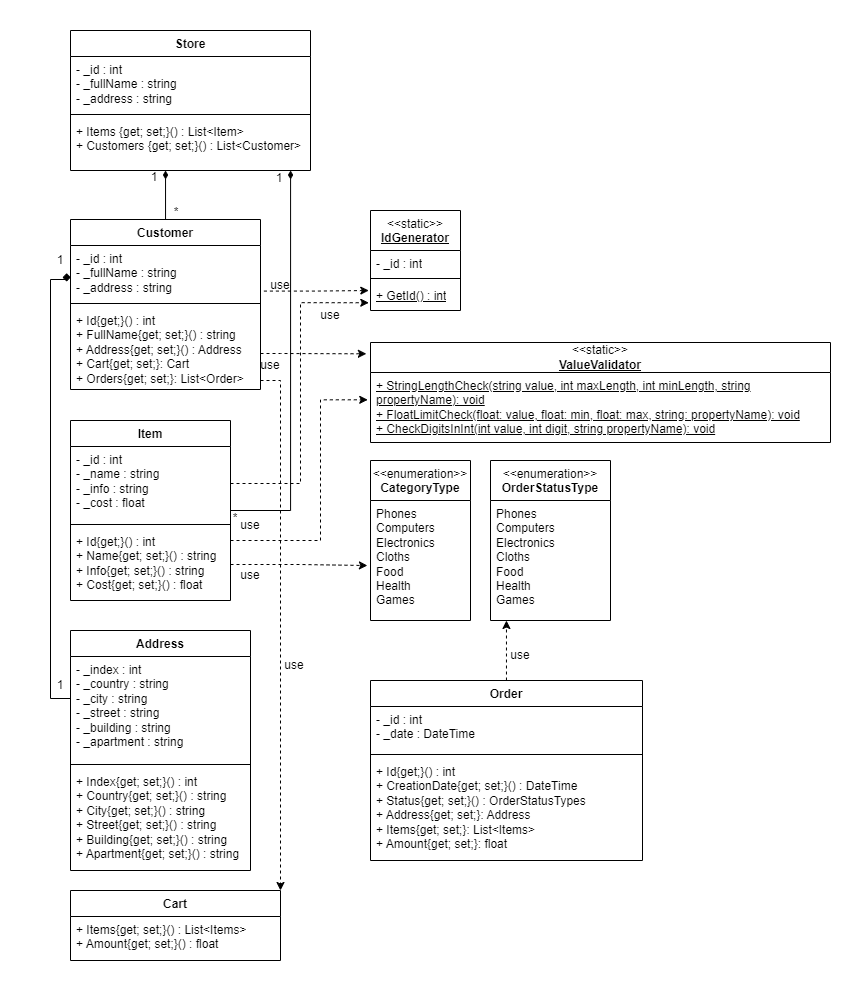

The diagram above was exported from draw.io. Its source (the exported page's mxGraphModel, read from the mxfile embedded in the PNG):
<mxGraphModel dx="1728" dy="2166" grid="1" gridSize="10" guides="1" tooltips="1" connect="1" arrows="1" fold="1" page="1" pageScale="1" pageWidth="827" pageHeight="1169" math="0" shadow="0">
  <root>
    <mxCell id="0" />
    <mxCell id="1" parent="0" />
    <mxCell id="oU2BkXmcU1scd5kveSyB-1" value="Customer" style="swimlane;fontStyle=1;align=center;verticalAlign=top;childLayout=stackLayout;horizontal=1;startSize=26;horizontalStack=0;resizeParent=1;resizeParentMax=0;resizeLast=0;collapsible=1;marginBottom=0;whiteSpace=wrap;html=1;" parent="1" vertex="1">
      <mxGeometry x="40" y="169" width="190" height="170" as="geometry" />
    </mxCell>
    <mxCell id="oU2BkXmcU1scd5kveSyB-2" value="- _id : int&lt;br&gt;- _fullName : string&lt;br&gt;- _address : string" style="text;strokeColor=none;fillColor=none;align=left;verticalAlign=top;spacingLeft=4;spacingRight=4;overflow=hidden;rotatable=0;points=[[0,0.5],[1,0.5]];portConstraint=eastwest;whiteSpace=wrap;html=1;" parent="oU2BkXmcU1scd5kveSyB-1" vertex="1">
      <mxGeometry y="26" width="190" height="54" as="geometry" />
    </mxCell>
    <mxCell id="oU2BkXmcU1scd5kveSyB-3" value="" style="line;strokeWidth=1;fillColor=none;align=left;verticalAlign=middle;spacingTop=-1;spacingLeft=3;spacingRight=3;rotatable=0;labelPosition=right;points=[];portConstraint=eastwest;strokeColor=inherit;" parent="oU2BkXmcU1scd5kveSyB-1" vertex="1">
      <mxGeometry y="80" width="190" height="8" as="geometry" />
    </mxCell>
    <mxCell id="oU2BkXmcU1scd5kveSyB-4" value="+ Id{get;}() : int&lt;br&gt;+ FullName{get; set;}() : string&lt;br&gt;+ Address{get; set;}() : Address&lt;div&gt;+ Cart{get; set;}: Cart&lt;/div&gt;&lt;div&gt;+ Orders{get; set;}: List&amp;lt;Order&amp;gt;&lt;/div&gt;" style="text;strokeColor=none;fillColor=none;align=left;verticalAlign=top;spacingLeft=4;spacingRight=4;overflow=hidden;rotatable=0;points=[[0,0.5],[1,0.5]];portConstraint=eastwest;whiteSpace=wrap;html=1;" parent="oU2BkXmcU1scd5kveSyB-1" vertex="1">
      <mxGeometry y="88" width="190" height="82" as="geometry" />
    </mxCell>
    <mxCell id="oU2BkXmcU1scd5kveSyB-5" value="Item" style="swimlane;fontStyle=1;align=center;verticalAlign=top;childLayout=stackLayout;horizontal=1;startSize=26;horizontalStack=0;resizeParent=1;resizeParentMax=0;resizeLast=0;collapsible=1;marginBottom=0;whiteSpace=wrap;html=1;" parent="1" vertex="1">
      <mxGeometry x="40" y="370" width="160" height="180" as="geometry" />
    </mxCell>
    <mxCell id="oU2BkXmcU1scd5kveSyB-6" value="- _id : int&lt;br&gt;- _name : string&lt;br&gt;- _info : string&lt;br&gt;- _cost : float" style="text;strokeColor=none;fillColor=none;align=left;verticalAlign=top;spacingLeft=4;spacingRight=4;overflow=hidden;rotatable=0;points=[[0,0.5],[1,0.5]];portConstraint=eastwest;whiteSpace=wrap;html=1;" parent="oU2BkXmcU1scd5kveSyB-5" vertex="1">
      <mxGeometry y="26" width="160" height="74" as="geometry" />
    </mxCell>
    <mxCell id="oU2BkXmcU1scd5kveSyB-7" value="" style="line;strokeWidth=1;fillColor=none;align=left;verticalAlign=middle;spacingTop=-1;spacingLeft=3;spacingRight=3;rotatable=0;labelPosition=right;points=[];portConstraint=eastwest;strokeColor=inherit;" parent="oU2BkXmcU1scd5kveSyB-5" vertex="1">
      <mxGeometry y="100" width="160" height="8" as="geometry" />
    </mxCell>
    <mxCell id="oU2BkXmcU1scd5kveSyB-8" value="+ Id{get;}() : int&lt;br&gt;+ Name{get; set;}() : string&lt;br&gt;+ Info{get; set;}() : string&lt;br&gt;+ Cost{get; set;}() : float" style="text;strokeColor=none;fillColor=none;align=left;verticalAlign=top;spacingLeft=4;spacingRight=4;overflow=hidden;rotatable=0;points=[[0,0.5],[1,0.5]];portConstraint=eastwest;whiteSpace=wrap;html=1;" parent="oU2BkXmcU1scd5kveSyB-5" vertex="1">
      <mxGeometry y="108" width="160" height="72" as="geometry" />
    </mxCell>
    <mxCell id="oU2BkXmcU1scd5kveSyB-9" value="&lt;span style=&quot;font-weight: normal;&quot;&gt;&amp;lt;&amp;lt;static&amp;gt;&amp;gt;&lt;/span&gt;&lt;br&gt;&lt;u&gt;IdGenerator&lt;/u&gt;" style="swimlane;fontStyle=1;align=center;verticalAlign=top;childLayout=stackLayout;horizontal=1;startSize=40;horizontalStack=0;resizeParent=1;resizeParentMax=0;resizeLast=0;collapsible=1;marginBottom=0;whiteSpace=wrap;html=1;" parent="1" vertex="1">
      <mxGeometry x="340" y="160" width="90" height="100" as="geometry" />
    </mxCell>
    <mxCell id="oU2BkXmcU1scd5kveSyB-10" value="- _id : int" style="text;strokeColor=none;fillColor=none;align=left;verticalAlign=top;spacingLeft=4;spacingRight=4;overflow=hidden;rotatable=0;points=[[0,0.5],[1,0.5]];portConstraint=eastwest;whiteSpace=wrap;html=1;" parent="oU2BkXmcU1scd5kveSyB-9" vertex="1">
      <mxGeometry y="40" width="90" height="24" as="geometry" />
    </mxCell>
    <mxCell id="oU2BkXmcU1scd5kveSyB-11" value="" style="line;strokeWidth=1;fillColor=none;align=left;verticalAlign=middle;spacingTop=-1;spacingLeft=3;spacingRight=3;rotatable=0;labelPosition=right;points=[];portConstraint=eastwest;strokeColor=inherit;" parent="oU2BkXmcU1scd5kveSyB-9" vertex="1">
      <mxGeometry y="64" width="90" height="8" as="geometry" />
    </mxCell>
    <mxCell id="oU2BkXmcU1scd5kveSyB-12" value="&lt;u&gt;+ GetId() : int&lt;/u&gt;" style="text;strokeColor=none;fillColor=none;align=left;verticalAlign=top;spacingLeft=4;spacingRight=4;overflow=hidden;rotatable=0;points=[[0,0.5],[1,0.5]];portConstraint=eastwest;whiteSpace=wrap;html=1;" parent="oU2BkXmcU1scd5kveSyB-9" vertex="1">
      <mxGeometry y="72" width="90" height="28" as="geometry" />
    </mxCell>
    <mxCell id="oU2BkXmcU1scd5kveSyB-17" value="&amp;lt;&amp;lt;static&amp;gt;&amp;gt;&lt;br&gt;&lt;b&gt;&lt;u&gt;ValueValidator&lt;/u&gt;&lt;/b&gt;" style="swimlane;fontStyle=0;childLayout=stackLayout;horizontal=1;startSize=30;fillColor=none;horizontalStack=0;resizeParent=1;resizeParentMax=0;resizeLast=0;collapsible=1;marginBottom=0;whiteSpace=wrap;html=1;" parent="1" vertex="1">
      <mxGeometry x="340" y="292" width="460" height="100" as="geometry" />
    </mxCell>
    <mxCell id="oU2BkXmcU1scd5kveSyB-18" value="&lt;div&gt;&lt;u&gt;+ StringLengthCheck(string value, int maxLength, int minLength, string propertyName): void&lt;br&gt;&lt;/u&gt;&lt;/div&gt;&lt;div&gt;&lt;u&gt;+ FloatLimitCheck(float: value, float: min, float: max, string: propertyName): void&lt;br&gt;&lt;/u&gt;&lt;/div&gt;&lt;div&gt;&lt;u&gt;+ CheckDigitsInInt(int value, int digit, string propertyName): void&lt;/u&gt;&lt;br&gt;&lt;/div&gt;" style="text;strokeColor=none;fillColor=none;align=left;verticalAlign=top;spacingLeft=4;spacingRight=4;overflow=hidden;rotatable=0;points=[[0,0.5],[1,0.5]];portConstraint=eastwest;whiteSpace=wrap;html=1;" parent="oU2BkXmcU1scd5kveSyB-17" vertex="1">
      <mxGeometry y="30" width="460" height="70" as="geometry" />
    </mxCell>
    <mxCell id="JcwKcsIoiEsxzj-9efr9-1" style="edgeStyle=orthogonalEdgeStyle;rounded=0;orthogonalLoop=1;jettySize=auto;html=1;entryX=-0.019;entryY=0.286;entryDx=0;entryDy=0;entryPerimeter=0;dashed=1;exitX=1.018;exitY=0.844;exitDx=0;exitDy=0;exitPerimeter=0;" parent="1" source="oU2BkXmcU1scd5kveSyB-2" target="oU2BkXmcU1scd5kveSyB-12" edge="1">
      <mxGeometry relative="1" as="geometry">
        <mxPoint x="240" y="240" as="sourcePoint" />
      </mxGeometry>
    </mxCell>
    <mxCell id="JcwKcsIoiEsxzj-9efr9-2" style="edgeStyle=orthogonalEdgeStyle;rounded=0;orthogonalLoop=1;jettySize=auto;html=1;entryX=-0.009;entryY=0.113;entryDx=0;entryDy=0;entryPerimeter=0;dashed=1;" parent="1" source="oU2BkXmcU1scd5kveSyB-4" target="oU2BkXmcU1scd5kveSyB-17" edge="1">
      <mxGeometry relative="1" as="geometry">
        <Array as="points">
          <mxPoint x="250" y="303" />
          <mxPoint x="250" y="303" />
        </Array>
      </mxGeometry>
    </mxCell>
    <mxCell id="JcwKcsIoiEsxzj-9efr9-5" style="edgeStyle=orthogonalEdgeStyle;rounded=0;orthogonalLoop=1;jettySize=auto;html=1;entryX=-0.006;entryY=0.39;entryDx=0;entryDy=0;entryPerimeter=0;dashed=1;" parent="1" source="oU2BkXmcU1scd5kveSyB-8" target="oU2BkXmcU1scd5kveSyB-18" edge="1">
      <mxGeometry relative="1" as="geometry">
        <mxPoint x="500" y="370" as="targetPoint" />
        <Array as="points">
          <mxPoint x="290" y="490" />
          <mxPoint x="290" y="349" />
        </Array>
      </mxGeometry>
    </mxCell>
    <mxCell id="JcwKcsIoiEsxzj-9efr9-7" style="edgeStyle=orthogonalEdgeStyle;rounded=0;orthogonalLoop=1;jettySize=auto;html=1;entryX=-0.019;entryY=0.723;entryDx=0;entryDy=0;dashed=1;entryPerimeter=0;" parent="1" source="oU2BkXmcU1scd5kveSyB-6" target="oU2BkXmcU1scd5kveSyB-12" edge="1">
      <mxGeometry relative="1" as="geometry" />
    </mxCell>
    <mxCell id="JcwKcsIoiEsxzj-9efr9-8" value="use" style="text;html=1;align=center;verticalAlign=middle;whiteSpace=wrap;rounded=0;" parent="1" vertex="1">
      <mxGeometry x="210" y="300" width="60" height="30" as="geometry" />
    </mxCell>
    <mxCell id="JcwKcsIoiEsxzj-9efr9-9" value="use" style="text;html=1;align=center;verticalAlign=middle;whiteSpace=wrap;rounded=0;" parent="1" vertex="1">
      <mxGeometry x="190" y="460" width="60" height="30" as="geometry" />
    </mxCell>
    <mxCell id="JcwKcsIoiEsxzj-9efr9-10" value="use" style="text;html=1;align=center;verticalAlign=middle;whiteSpace=wrap;rounded=0;" parent="1" vertex="1">
      <mxGeometry x="220" y="220" width="60" height="30" as="geometry" />
    </mxCell>
    <mxCell id="JcwKcsIoiEsxzj-9efr9-11" value="use" style="text;html=1;align=center;verticalAlign=middle;whiteSpace=wrap;rounded=0;" parent="1" vertex="1">
      <mxGeometry x="270" y="250" width="60" height="30" as="geometry" />
    </mxCell>
    <mxCell id="XlUjkA7irEBNoYXnKt0v-1" value="Address" style="swimlane;fontStyle=1;align=center;verticalAlign=top;childLayout=stackLayout;horizontal=1;startSize=26;horizontalStack=0;resizeParent=1;resizeParentMax=0;resizeLast=0;collapsible=1;marginBottom=0;whiteSpace=wrap;html=1;" parent="1" vertex="1">
      <mxGeometry x="40" y="580" width="180" height="240" as="geometry" />
    </mxCell>
    <mxCell id="XlUjkA7irEBNoYXnKt0v-2" value="- _index : int&lt;br&gt;- _country : string&lt;br&gt;- _city : string&lt;br&gt;&lt;div&gt;- _street : string&lt;br&gt;&lt;/div&gt;&lt;div&gt;- _building : string&lt;/div&gt;&lt;div&gt;- _apartment : string&lt;br&gt;&lt;/div&gt;" style="text;strokeColor=none;fillColor=none;align=left;verticalAlign=top;spacingLeft=4;spacingRight=4;overflow=hidden;rotatable=0;points=[[0,0.5],[1,0.5]];portConstraint=eastwest;whiteSpace=wrap;html=1;" parent="XlUjkA7irEBNoYXnKt0v-1" vertex="1">
      <mxGeometry y="26" width="180" height="104" as="geometry" />
    </mxCell>
    <mxCell id="XlUjkA7irEBNoYXnKt0v-3" value="" style="line;strokeWidth=1;fillColor=none;align=left;verticalAlign=middle;spacingTop=-1;spacingLeft=3;spacingRight=3;rotatable=0;labelPosition=right;points=[];portConstraint=eastwest;strokeColor=inherit;" parent="XlUjkA7irEBNoYXnKt0v-1" vertex="1">
      <mxGeometry y="130" width="180" height="8" as="geometry" />
    </mxCell>
    <mxCell id="XlUjkA7irEBNoYXnKt0v-4" value="+ Index{get; set;}() : int&lt;br&gt;+ Country{get; set;}() : string&lt;br&gt;+ City{get; set;}() : string&lt;br&gt;&lt;div&gt;+ Street{get; set;}() : string&lt;/div&gt;&lt;div&gt;+ Building{get; set;}() : string&lt;/div&gt;&lt;div&gt;+ Apartment{get; set;}() : string&lt;/div&gt;" style="text;strokeColor=none;fillColor=none;align=left;verticalAlign=top;spacingLeft=4;spacingRight=4;overflow=hidden;rotatable=0;points=[[0,0.5],[1,0.5]];portConstraint=eastwest;whiteSpace=wrap;html=1;" parent="XlUjkA7irEBNoYXnKt0v-1" vertex="1">
      <mxGeometry y="138" width="180" height="102" as="geometry" />
    </mxCell>
    <mxCell id="XlUjkA7irEBNoYXnKt0v-6" style="edgeStyle=orthogonalEdgeStyle;rounded=0;orthogonalLoop=1;jettySize=auto;html=1;entryX=-0.02;entryY=0.669;entryDx=0;entryDy=0;endArrow=diamond;endFill=1;entryPerimeter=0;" parent="1" source="XlUjkA7irEBNoYXnKt0v-2" target="oU2BkXmcU1scd5kveSyB-2" edge="1">
      <mxGeometry relative="1" as="geometry">
        <Array as="points">
          <mxPoint x="20" y="648" />
          <mxPoint x="20" y="229" />
        </Array>
      </mxGeometry>
    </mxCell>
    <mxCell id="XlUjkA7irEBNoYXnKt0v-8" value="&lt;span style=&quot;font-weight: normal;&quot;&gt;&amp;lt;&amp;lt;enumeration&amp;gt;&amp;gt;&lt;/span&gt;&lt;br&gt;CategoryType" style="swimlane;fontStyle=1;align=center;verticalAlign=top;childLayout=stackLayout;horizontal=1;startSize=40;horizontalStack=0;resizeParent=1;resizeParentMax=0;resizeLast=0;collapsible=1;marginBottom=0;whiteSpace=wrap;html=1;" parent="1" vertex="1">
      <mxGeometry x="340" y="410" width="100" height="160" as="geometry" />
    </mxCell>
    <mxCell id="XlUjkA7irEBNoYXnKt0v-9" value="&lt;div&gt;Phones&lt;/div&gt;&lt;div&gt;Computers&lt;/div&gt;&lt;div&gt;Electronics&lt;/div&gt;&lt;div&gt;Cloths&lt;/div&gt;&lt;div&gt;Food&lt;/div&gt;&lt;div&gt;Health&lt;/div&gt;&lt;div&gt;Games&lt;br&gt;&lt;/div&gt;" style="text;strokeColor=none;fillColor=none;align=left;verticalAlign=top;spacingLeft=4;spacingRight=4;overflow=hidden;rotatable=0;points=[[0,0.5],[1,0.5]];portConstraint=eastwest;whiteSpace=wrap;html=1;" parent="XlUjkA7irEBNoYXnKt0v-8" vertex="1">
      <mxGeometry y="40" width="100" height="120" as="geometry" />
    </mxCell>
    <mxCell id="Bsw30bW7oDn-SPlX6kUI-4" value="1" style="text;html=1;align=center;verticalAlign=middle;whiteSpace=wrap;rounded=0;" parent="1" vertex="1">
      <mxGeometry y="620" width="60" height="30" as="geometry" />
    </mxCell>
    <mxCell id="MwuSW_tdNOVB_7Hcjqsm-1" style="edgeStyle=orthogonalEdgeStyle;rounded=0;orthogonalLoop=1;jettySize=auto;html=1;entryX=-0.031;entryY=0.542;entryDx=0;entryDy=0;entryPerimeter=0;dashed=1;" parent="1" source="oU2BkXmcU1scd5kveSyB-8" target="XlUjkA7irEBNoYXnKt0v-9" edge="1">
      <mxGeometry relative="1" as="geometry" />
    </mxCell>
    <mxCell id="MwuSW_tdNOVB_7Hcjqsm-2" value="use" style="text;html=1;align=center;verticalAlign=middle;whiteSpace=wrap;rounded=0;" parent="1" vertex="1">
      <mxGeometry x="190" y="510" width="60" height="30" as="geometry" />
    </mxCell>
    <mxCell id="Bsw30bW7oDn-SPlX6kUI-3" value="1" style="text;html=1;align=center;verticalAlign=middle;whiteSpace=wrap;rounded=0;" parent="1" vertex="1">
      <mxGeometry x="15" y="195" width="30" height="30" as="geometry" />
    </mxCell>
    <mxCell id="esyno2pFT-3BLw8rkyYm-1" value="Store" style="swimlane;fontStyle=1;align=center;verticalAlign=top;childLayout=stackLayout;horizontal=1;startSize=26;horizontalStack=0;resizeParent=1;resizeParentMax=0;resizeLast=0;collapsible=1;marginBottom=0;whiteSpace=wrap;html=1;" parent="1" vertex="1">
      <mxGeometry x="40" y="-20" width="240" height="140" as="geometry" />
    </mxCell>
    <mxCell id="esyno2pFT-3BLw8rkyYm-2" value="- _id : int&lt;br&gt;- _fullName : string&lt;br&gt;- _address : string" style="text;strokeColor=none;fillColor=none;align=left;verticalAlign=top;spacingLeft=4;spacingRight=4;overflow=hidden;rotatable=0;points=[[0,0.5],[1,0.5]];portConstraint=eastwest;whiteSpace=wrap;html=1;" parent="esyno2pFT-3BLw8rkyYm-1" vertex="1">
      <mxGeometry y="26" width="240" height="54" as="geometry" />
    </mxCell>
    <mxCell id="esyno2pFT-3BLw8rkyYm-3" value="" style="line;strokeWidth=1;fillColor=none;align=left;verticalAlign=middle;spacingTop=-1;spacingLeft=3;spacingRight=3;rotatable=0;labelPosition=right;points=[];portConstraint=eastwest;strokeColor=inherit;" parent="esyno2pFT-3BLw8rkyYm-1" vertex="1">
      <mxGeometry y="80" width="240" height="8" as="geometry" />
    </mxCell>
    <mxCell id="esyno2pFT-3BLw8rkyYm-4" value="+ Items {get; set;}() :&amp;nbsp;List&amp;lt;Item&amp;gt;&lt;br&gt;+ Customers {get; set;}() :&amp;nbsp;List&amp;lt;Customer&amp;gt;" style="text;strokeColor=none;fillColor=none;align=left;verticalAlign=top;spacingLeft=4;spacingRight=4;overflow=hidden;rotatable=0;points=[[0,0.5],[1,0.5]];portConstraint=eastwest;whiteSpace=wrap;html=1;" parent="esyno2pFT-3BLw8rkyYm-1" vertex="1">
      <mxGeometry y="88" width="240" height="52" as="geometry" />
    </mxCell>
    <mxCell id="esyno2pFT-3BLw8rkyYm-7" style="edgeStyle=orthogonalEdgeStyle;rounded=0;orthogonalLoop=1;jettySize=auto;html=1;entryX=0.396;entryY=1;entryDx=0;entryDy=0;entryPerimeter=0;endArrow=diamondThin;endFill=1;" parent="1" source="oU2BkXmcU1scd5kveSyB-1" target="esyno2pFT-3BLw8rkyYm-4" edge="1">
      <mxGeometry relative="1" as="geometry" />
    </mxCell>
    <mxCell id="esyno2pFT-3BLw8rkyYm-8" style="edgeStyle=orthogonalEdgeStyle;rounded=0;orthogonalLoop=1;jettySize=auto;html=1;entryX=0.917;entryY=1;entryDx=0;entryDy=0;entryPerimeter=0;endArrow=diamondThin;endFill=1;" parent="1" source="oU2BkXmcU1scd5kveSyB-5" target="esyno2pFT-3BLw8rkyYm-4" edge="1">
      <mxGeometry relative="1" as="geometry">
        <Array as="points">
          <mxPoint x="260" y="460" />
        </Array>
      </mxGeometry>
    </mxCell>
    <mxCell id="6pIr0Ee2WbjTArUBilA8-1" value="1" style="text;html=1;align=center;verticalAlign=middle;whiteSpace=wrap;rounded=0;" parent="1" vertex="1">
      <mxGeometry x="109" y="112" width="30" height="30" as="geometry" />
    </mxCell>
    <mxCell id="6pIr0Ee2WbjTArUBilA8-2" value="*" style="text;html=1;align=center;verticalAlign=middle;whiteSpace=wrap;rounded=0;" parent="1" vertex="1">
      <mxGeometry x="131" y="147" width="30" height="30" as="geometry" />
    </mxCell>
    <mxCell id="6pIr0Ee2WbjTArUBilA8-3" value="1" style="text;html=1;align=center;verticalAlign=middle;whiteSpace=wrap;rounded=0;" parent="1" vertex="1">
      <mxGeometry x="234" y="113" width="30" height="30" as="geometry" />
    </mxCell>
    <mxCell id="6pIr0Ee2WbjTArUBilA8-4" value="*" style="text;html=1;align=center;verticalAlign=middle;whiteSpace=wrap;rounded=0;" parent="1" vertex="1">
      <mxGeometry x="190" y="453" width="30" height="30" as="geometry" />
    </mxCell>
    <mxCell id="ZtMfl2B0cqiL2mYQkAeO-1" value="Cart" style="swimlane;fontStyle=1;align=center;verticalAlign=top;childLayout=stackLayout;horizontal=1;startSize=26;horizontalStack=0;resizeParent=1;resizeParentMax=0;resizeLast=0;collapsible=1;marginBottom=0;whiteSpace=wrap;html=1;" vertex="1" parent="1">
      <mxGeometry x="40" y="840" width="210" height="70" as="geometry" />
    </mxCell>
    <mxCell id="ZtMfl2B0cqiL2mYQkAeO-2" value="+ Items{get; set;}() : List&amp;lt;Items&amp;gt;&lt;br&gt;+ Amount{get; set;}() : float" style="text;strokeColor=none;fillColor=none;align=left;verticalAlign=top;spacingLeft=4;spacingRight=4;overflow=hidden;rotatable=0;points=[[0,0.5],[1,0.5]];portConstraint=eastwest;whiteSpace=wrap;html=1;" vertex="1" parent="ZtMfl2B0cqiL2mYQkAeO-1">
      <mxGeometry y="26" width="210" height="44" as="geometry" />
    </mxCell>
    <mxCell id="ZtMfl2B0cqiL2mYQkAeO-11" style="edgeStyle=orthogonalEdgeStyle;rounded=0;orthogonalLoop=1;jettySize=auto;html=1;entryX=0.133;entryY=1;entryDx=0;entryDy=0;entryPerimeter=0;dashed=1;" edge="1" parent="1" source="ZtMfl2B0cqiL2mYQkAeO-3" target="ZtMfl2B0cqiL2mYQkAeO-8">
      <mxGeometry relative="1" as="geometry">
        <mxPoint x="476" y="580" as="targetPoint" />
      </mxGeometry>
    </mxCell>
    <mxCell id="ZtMfl2B0cqiL2mYQkAeO-3" value="Order" style="swimlane;fontStyle=1;align=center;verticalAlign=top;childLayout=stackLayout;horizontal=1;startSize=26;horizontalStack=0;resizeParent=1;resizeParentMax=0;resizeLast=0;collapsible=1;marginBottom=0;whiteSpace=wrap;html=1;" vertex="1" parent="1">
      <mxGeometry x="340" y="630" width="272" height="180" as="geometry" />
    </mxCell>
    <mxCell id="ZtMfl2B0cqiL2mYQkAeO-4" value="- _id : int&lt;br&gt;- _date : DateTime" style="text;strokeColor=none;fillColor=none;align=left;verticalAlign=top;spacingLeft=4;spacingRight=4;overflow=hidden;rotatable=0;points=[[0,0.5],[1,0.5]];portConstraint=eastwest;whiteSpace=wrap;html=1;" vertex="1" parent="ZtMfl2B0cqiL2mYQkAeO-3">
      <mxGeometry y="26" width="272" height="44" as="geometry" />
    </mxCell>
    <mxCell id="ZtMfl2B0cqiL2mYQkAeO-5" value="" style="line;strokeWidth=1;fillColor=none;align=left;verticalAlign=middle;spacingTop=-1;spacingLeft=3;spacingRight=3;rotatable=0;labelPosition=right;points=[];portConstraint=eastwest;strokeColor=inherit;" vertex="1" parent="ZtMfl2B0cqiL2mYQkAeO-3">
      <mxGeometry y="70" width="272" height="8" as="geometry" />
    </mxCell>
    <mxCell id="ZtMfl2B0cqiL2mYQkAeO-6" value="+ Id{get;}() : int&lt;br&gt;+ CreationDate{get; set;}() : DateTime&lt;br&gt;+ Status{get; set;}() : OrderStatusTypes&lt;div&gt;+ Address{get; set;}: Address&lt;/div&gt;&lt;div&gt;+ Items{get; set;}: List&amp;lt;Items&amp;gt;&lt;/div&gt;&lt;div&gt;+ Amount{get; set;}: float&lt;/div&gt;" style="text;strokeColor=none;fillColor=none;align=left;verticalAlign=top;spacingLeft=4;spacingRight=4;overflow=hidden;rotatable=0;points=[[0,0.5],[1,0.5]];portConstraint=eastwest;whiteSpace=wrap;html=1;" vertex="1" parent="ZtMfl2B0cqiL2mYQkAeO-3">
      <mxGeometry y="78" width="272" height="102" as="geometry" />
    </mxCell>
    <mxCell id="ZtMfl2B0cqiL2mYQkAeO-7" value="&lt;span style=&quot;font-weight: normal;&quot;&gt;&amp;lt;&amp;lt;enumeration&amp;gt;&amp;gt;&lt;/span&gt;&lt;br&gt;OrderStatusType" style="swimlane;fontStyle=1;align=center;verticalAlign=top;childLayout=stackLayout;horizontal=1;startSize=40;horizontalStack=0;resizeParent=1;resizeParentMax=0;resizeLast=0;collapsible=1;marginBottom=0;whiteSpace=wrap;html=1;" vertex="1" parent="1">
      <mxGeometry x="460" y="410" width="120" height="160" as="geometry" />
    </mxCell>
    <mxCell id="ZtMfl2B0cqiL2mYQkAeO-8" value="&lt;div&gt;Phones&lt;/div&gt;&lt;div&gt;Computers&lt;/div&gt;&lt;div&gt;Electronics&lt;/div&gt;&lt;div&gt;Cloths&lt;/div&gt;&lt;div&gt;Food&lt;/div&gt;&lt;div&gt;Health&lt;/div&gt;&lt;div&gt;Games&lt;br&gt;&lt;/div&gt;" style="text;strokeColor=none;fillColor=none;align=left;verticalAlign=top;spacingLeft=4;spacingRight=4;overflow=hidden;rotatable=0;points=[[0,0.5],[1,0.5]];portConstraint=eastwest;whiteSpace=wrap;html=1;" vertex="1" parent="ZtMfl2B0cqiL2mYQkAeO-7">
      <mxGeometry y="40" width="120" height="120" as="geometry" />
    </mxCell>
    <mxCell id="ZtMfl2B0cqiL2mYQkAeO-12" value="use" style="text;html=1;align=center;verticalAlign=middle;whiteSpace=wrap;rounded=0;" vertex="1" parent="1">
      <mxGeometry x="460" y="590" width="60" height="30" as="geometry" />
    </mxCell>
    <mxCell id="ZtMfl2B0cqiL2mYQkAeO-13" style="edgeStyle=orthogonalEdgeStyle;rounded=0;orthogonalLoop=1;jettySize=auto;html=1;entryX=1;entryY=0;entryDx=0;entryDy=0;dashed=1;" edge="1" parent="1" source="oU2BkXmcU1scd5kveSyB-4" target="ZtMfl2B0cqiL2mYQkAeO-1">
      <mxGeometry relative="1" as="geometry">
        <Array as="points">
          <mxPoint x="250" y="330" />
        </Array>
      </mxGeometry>
    </mxCell>
    <mxCell id="ZtMfl2B0cqiL2mYQkAeO-14" value="use" style="text;html=1;align=center;verticalAlign=middle;whiteSpace=wrap;rounded=0;" vertex="1" parent="1">
      <mxGeometry x="234" y="600" width="60" height="30" as="geometry" />
    </mxCell>
  </root>
</mxGraphModel>